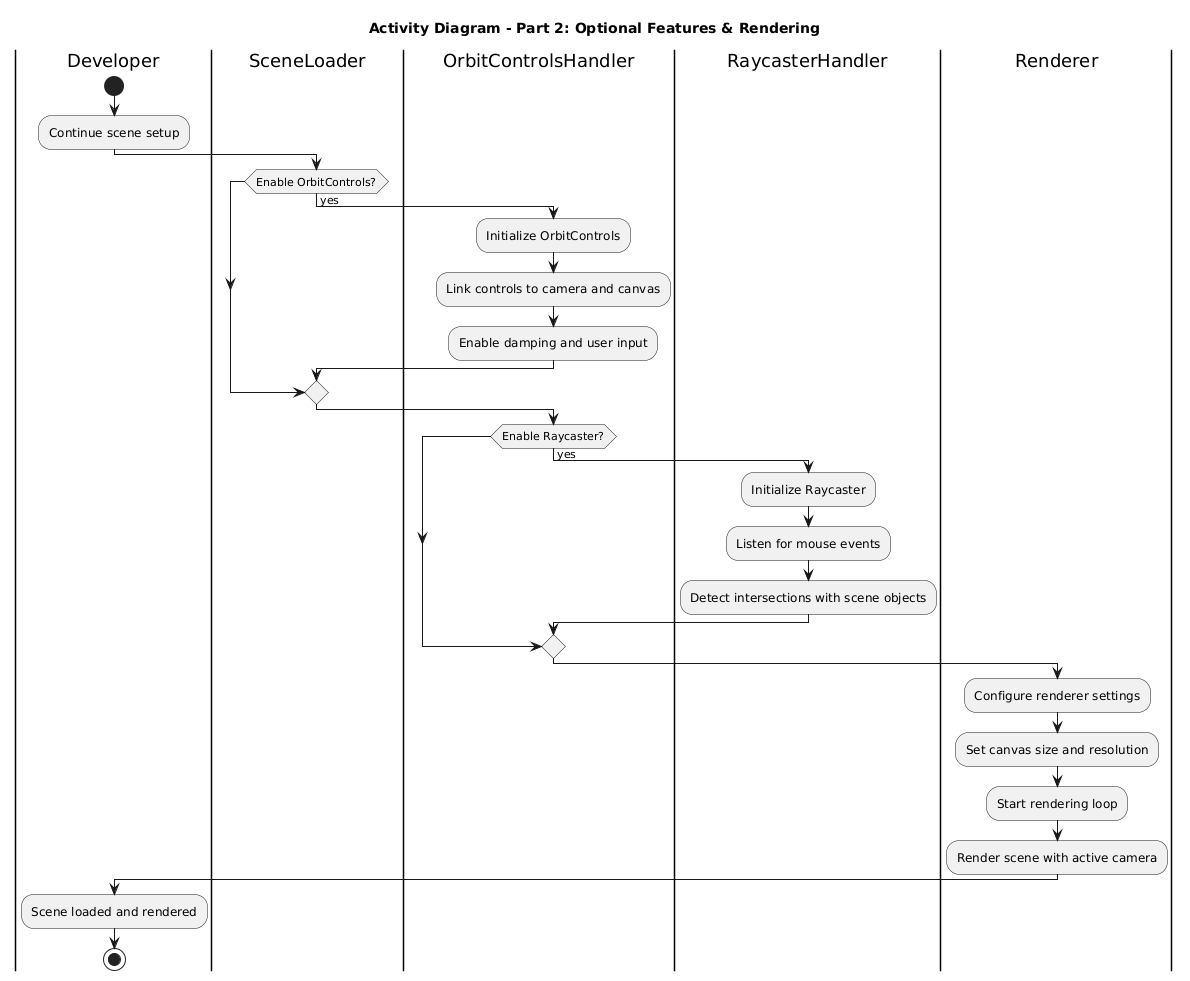

The diagram above was rendered by PlantUML. Its source (embedded in the PNG):
@startuml
title Activity Diagram - Part 2: Optional Features & Rendering

|Developer|
start
:Continue scene setup;

|SceneLoader|
' --- Optional: Orbit Controls ---
if (Enable OrbitControls?) then (yes)
  |OrbitControlsHandler|
  :Initialize OrbitControls;
  :Link controls to camera and canvas;
  :Enable damping and user input;
endif

' --- Optional: Raycaster ---
if (Enable Raycaster?) then (yes)
  |RaycasterHandler|
  :Initialize Raycaster;
  :Listen for mouse events;
  :Detect intersections with scene objects;
endif

|Renderer|
:Configure renderer settings;
:Set canvas size and resolution;
:Start rendering loop;
:Render scene with active camera;

|Developer|
:Scene loaded and rendered;
stop
@enduml